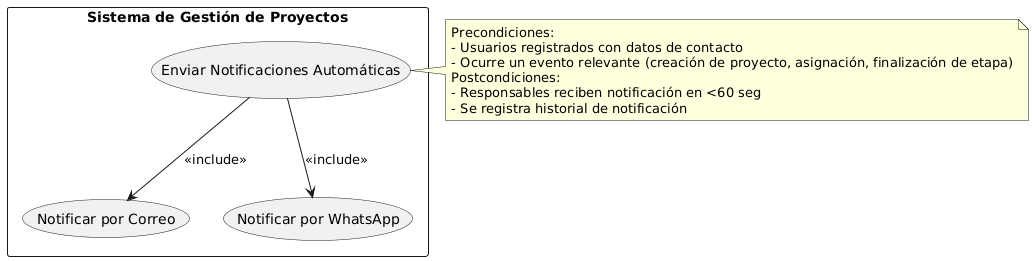

The diagram above was rendered by PlantUML. Its source (embedded in the PNG):
@startuml
rectangle "Sistema de Gestión de Proyectos" {
  usecase "Enviar Notificaciones Automáticas" as UC5
  usecase "Notificar por Correo" as UC5a
  usecase "Notificar por WhatsApp" as UC5b
}

UC5 --> UC5a : <<include>>
UC5 --> UC5b : <<include>>

note right of UC5
Precondiciones:
- Usuarios registrados con datos de contacto
- Ocurre un evento relevante (creación de proyecto, asignación, finalización de etapa)
Postcondiciones:
- Responsables reciben notificación en <60 seg
- Se registra historial de notificación
end note
@enduml